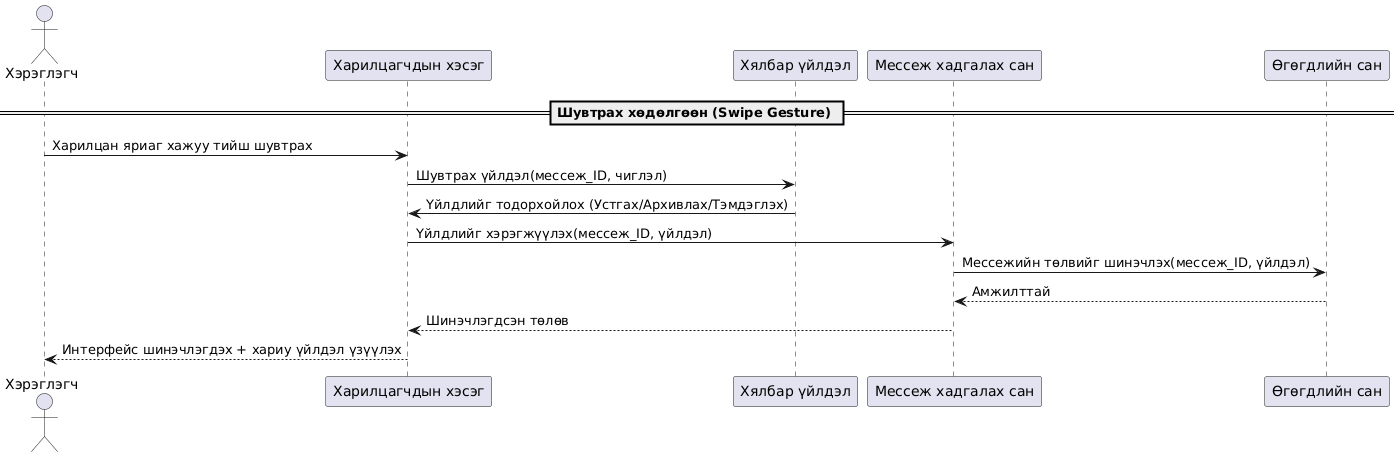

The diagram above was rendered by PlantUML. Its source (embedded in the PNG):
@startuml
actor Хэрэглэгч
participant "Харилцагчдын хэсэг" as UI
participant "Хялбар үйлдэл" as GH
participant "Мессеж хадгалах сан" as Repo
participant "Өгөгдлийн сан" as DB

== Шувтрах хөдөлгөөн (Swipe Gesture) ==
Хэрэглэгч -> UI: Харилцан яриаг хажуу тийш шувтрах
UI -> GH: Шувтрах үйлдэл(мессеж_ID, чиглэл)
GH -> UI: Үйлдлийг тодорхойлох (Устгах/Архивлах/Тэмдэглэх)
UI -> Repo: Үйлдлийг хэрэгжүүлэх(мессеж_ID, үйлдэл)
Repo -> DB: Мессежийн төлвийг шинэчлэх(мессеж_ID, үйлдэл)
DB --> Repo: Амжилттай
Repo --> UI: Шинэчлэгдсэн төлөв
UI --> Хэрэглэгч: Интерфейс шинэчлэгдэх + хариу үйлдэл үзүүлэх
@enduml